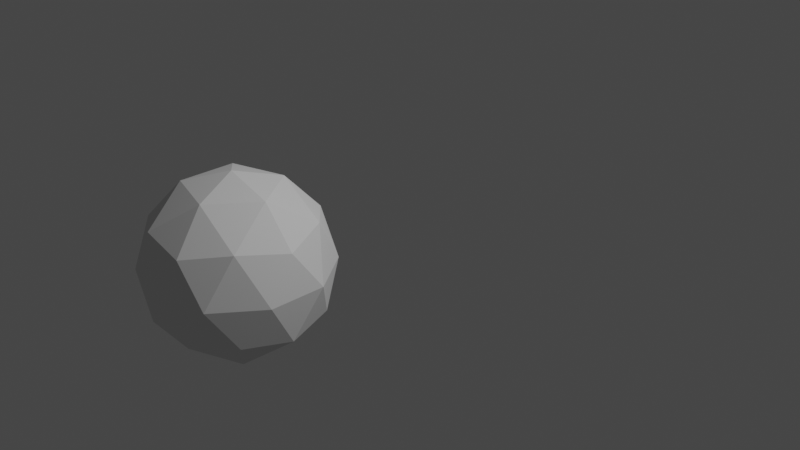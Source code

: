 # Source: player.blend  (saved by Blender 2.82.7; exported with 4.5.12 LTS)
import bpy
from mathutils import Matrix  # noqa: F401  (used for matrix-valued properties, if any)

bpy.ops.wm.read_factory_settings(use_empty=True)
scene = bpy.context.scene
scene.name = 'Scene'

# ---- collections
col_collection = bpy.data.collections.new('Collection'); scene.collection.children.link(col_collection)

# ---- world
world_world = bpy.data.worlds.new('World'); scene.world = world_world
world_world.use_nodes = True; world_world.node_tree.nodes.clear()
_N = world_world.node_tree.nodes; _L = world_world.node_tree.links
n0 = _N.new('ShaderNodeOutputWorld'); n0.name = 'World Output'; n0.location = (300, 300)
n1 = _N.new('ShaderNodeBackground'); n1.name = 'Background'; n1.location = (10, 300)
n1.inputs[0].default_value = (0.05088, 0.05088, 0.05088, 1.0)
_L.new(n1.outputs[0], n0.inputs[0])
n0.is_active_output = True
world_world.color = (0.05088, 0.05088, 0.05088)
world_world.use_sun_shadow = False
world_world.sun_shadow_jitter_overblur = 0.0

# ---- cameras
cam_camera = bpy.data.cameras.new('Camera')
cam_camera.clip_end = 100.0
cam_camera.ortho_scale = 7.314

# ---- lights
light_light = bpy.data.lights.new('Light', 'POINT')
light_light.transmission_factor = 0.0
light_light.energy = 1000.0
light_light.shadow_soft_size = 0.1
light_light.shadow_maximum_resolution = 0.006
light_light.use_absolute_resolution = True

# ---- meshes
me_icosphere = bpy.data.meshes.new('Icosphere')
me_icosphere.from_pydata([(0.0, 0.0, -1.0), (0.7236, -0.5257, -0.4472), (-0.2764, -0.8506, -0.4472), (-0.8944, 0.0, -0.4472), (-0.2764, 0.8506, -0.4472), (0.7236, 0.5257, -0.4472), (0.2764, -0.8506, 0.4472), (-0.7236, -0.5257, 0.4472), (-0.7236, 0.5257, 0.4472), (0.2764, 0.8506, 0.4472), (0.8944, 0.0, 0.4472), (0.0, 0.0, 1.0), (-0.1625, -0.5, -0.8507), (0.4253, -0.309, -0.8507), (0.2629, -0.809, -0.5257), (0.8506, 0.0, -0.5257), (0.4253, 0.309, -0.8507), (-0.5257, 0.0, -0.8507), (-0.6882, -0.5, -0.5257), (-0.1625, 0.5, -0.8507), (-0.6882, 0.5, -0.5257), (0.2629, 0.809, -0.5257), (0.9511, -0.309, 0.0), (0.9511, 0.309, 0.0), (0.0, -1.0, 0.0), (0.5878, -0.809, 0.0), (-0.9511, -0.309, 0.0), (-0.5878, -0.809, 0.0), (-0.5878, 0.809, 0.0), (-0.9511, 0.309, 0.0), (0.5878, 0.809, 0.0), (0.0, 1.0, 0.0), (0.6882, -0.5, 0.5257), (-0.2629, -0.809, 0.5257), (-0.8506, 0.0, 0.5257), (-0.2629, 0.809, 0.5257), (0.6882, 0.5, 0.5257), (0.1746, -0.4916, 0.8592), (0.5257, 0.0, 0.8507), (-0.4253, -0.309, 0.8507), (-0.4253, 0.309, 0.8507), (0.1625, 0.5, 0.8507), (0.0, 0.0, -2.0), (0.7236, -0.5257, -1.447), (-0.2764, -0.8506, -1.447), (-0.8944, 0.0, -1.447), (-0.2764, 0.8506, -1.447), (0.7236, 0.5257, -1.447), (0.2764, -0.8506, -0.5528), (-0.7236, -0.5257, -0.5528), (-0.7236, 0.5257, -0.5528), (0.2764, 0.8506, -0.5528), (0.8944, 0.0, -0.5528), (0.0, 0.0, 0.0), (-0.1625, -0.5, -1.851), (0.4253, -0.309, -1.851), (0.2629, -0.809, -1.526), (0.8506, 0.0, -1.526), (0.4253, 0.309, -1.851), (-0.5257, 0.0, -1.851), (-0.6882, -0.5, -1.526), (-0.1625, 0.5, -1.851), (-0.6882, 0.5, -1.526), (0.2629, 0.809, -1.526), (0.9511, -0.309, -1.0), (0.9511, 0.309, -1.0), (0.0, -1.0, -1.0), (0.5878, -0.809, -1.0), (-0.9511, -0.309, -1.0), (-0.5878, -0.809, -1.0), (-0.5878, 0.809, -1.0), (-0.9511, 0.309, -1.0), (0.5878, 0.809, -1.0), (0.0, 1.0, -1.0), (0.6882, -0.5, -0.4743), (-0.2629, -0.809, -0.4743), (-0.8506, 0.0, -0.4743), (-0.2629, 0.809, -0.4743), (0.6882, 0.5, -0.4743), (0.1625, -0.5, -0.1493), (0.5257, 0.0, -0.1493), (-0.4253, -0.309, -0.1493), (-0.4253, 0.309, -0.1493), (0.1625, 0.5, -0.1493)], [(0, 42), (1, 43), (2, 44), (3, 45), (4, 46), (5, 47), (6, 48), (7, 49), (8, 50), (9, 51), (10, 52), (11, 53), (12, 54), (13, 55), (14, 56), (15, 57), (16, 58), (17, 59), (18, 60), (19, 61), (20, 62), (21, 63), (22, 64), (23, 65), (24, 66), (25, 67), (26, 68), (27, 69), (28, 70), (29, 71), (30, 72), (31, 73), (32, 74), (33, 75), (34, 76), (35, 77), (36, 78), (37, 79), (38, 80), (39, 81), (40, 82), (41, 83)], [(0, 13, 12), (1, 13, 15), (0, 12, 17), (0, 17, 19), (0, 19, 16), (1, 15, 22), (2, 14, 24), (3, 18, 26), (4, 20, 28), (5, 21, 30), (1, 22, 25), (2, 24, 27), (3, 26, 29), (4, 28, 31), (5, 30, 23), (6, 32, 37), (7, 33, 39), (8, 34, 40), (9, 35, 41), (10, 36, 38), (38, 41, 11), (38, 36, 41), (36, 9, 41), (41, 40, 11), (41, 35, 40), (35, 8, 40), (40, 39, 11), (40, 34, 39), (34, 7, 39), (39, 37, 11), (39, 33, 37), (33, 6, 37), (37, 38, 11), (37, 32, 38), (32, 10, 38), (23, 36, 10), (23, 30, 36), (30, 9, 36), (31, 35, 9), (31, 28, 35), (28, 8, 35), (29, 34, 8), (29, 26, 34), (26, 7, 34), (27, 33, 7), (27, 24, 33), (24, 6, 33), (25, 32, 6), (25, 22, 32), (22, 10, 32), (30, 31, 9), (30, 21, 31), (21, 4, 31), (28, 29, 8), (28, 20, 29), (20, 3, 29), (26, 27, 7), (26, 18, 27), (18, 2, 27), (24, 25, 6), (24, 14, 25), (14, 1, 25), (22, 23, 10), (22, 15, 23), (15, 5, 23), (16, 21, 5), (16, 19, 21), (19, 4, 21), (19, 20, 4), (19, 17, 20), (17, 3, 20), (17, 18, 3), (17, 12, 18), (12, 2, 18), (15, 16, 5), (15, 13, 16), (13, 0, 16), (12, 14, 2), (12, 13, 14), (13, 1, 14)])
_uv = me_icosphere.uv_layers.new(name='UVMap')
_uv.uv.foreach_set('vector', [0.8182, 0.0, 0.7727, 0.07873, 0.8636, 0.07873, 0.7273, 0.1575, 0.6818, 0.07873, 0.6364, 0.1575, 0.09091, 0.0, 0.04545, 0.07873, 0.1364, 0.07873, 0.2727, 0.0, 0.2273, 0.07873, 0.3182, 0.07873, 0.4545, 0.0, 0.4091, 0.07873, 0.5, 0.07873, 0.7273, 0.1575, 0.6364, 0.1575, 0.6818, 0.2362, 0.9091, 0.1575, 0.8182, 0.1575, 0.8636, 0.2362, 0.1818, 0.1575, 0.09091, 0.1575, 0.1364, 0.2362, 0.3636, 0.1575, 0.2727, 0.1575, 0.3182, 0.2362, 0.5455, 0.1575, 0.4545, 0.1575, 0.5, 0.2362, 0.7273, 0.1575, 0.6818, 0.2362, 0.7727, 0.2362, 0.9091, 0.1575, 0.8636, 0.2362, 0.9545, 0.2362, 0.1818, 0.1575, 0.1364, 0.2362, 0.2273, 0.2362, 0.3636, 0.1575, 0.3182, 0.2362, 0.4091, 0.2362, 0.5455, 0.1575, 0.5, 0.2362, 0.5909, 0.2362, 0.8182, 0.3149, 0.7273, 0.3149, 0.7727, 0.3937, 1.0, 0.3149, 0.9091, 0.3149, 0.9545, 0.3937, 0.2727, 0.3149, 0.1818, 0.3149, 0.2273, 0.3937, 0.4545, 0.3149, 0.3636, 0.3149, 0.4091, 0.3937, 0.6364, 0.3149, 0.5455, 0.3149, 0.5909, 0.3937, 0.5909, 0.3937, 0.5, 0.3937, 0.5455, 0.4724, 0.5909, 0.3937, 0.5455, 0.3149, 0.5, 0.3937, 0.5455, 0.3149, 0.4545, 0.3149, 0.5, 0.3937, 0.4091, 0.3937, 0.3182, 0.3937, 0.3636, 0.4724, 0.4091, 0.3937, 0.3636, 0.3149, 0.3182, 0.3937, 0.3636, 0.3149, 0.2727, 0.3149, 0.3182, 0.3937, 0.2273, 0.3937, 0.1364, 0.3937, 0.1818, 0.4724, 0.2273, 0.3937, 0.1818, 0.3149, 0.1364, 0.3937, 0.1818, 0.3149, 0.09091, 0.3149, 0.1364, 0.3937, 0.9545, 0.3937, 0.8636, 0.3937, 0.9091, 0.4724, 0.9545, 0.3937, 0.9091, 0.3149, 0.8636, 0.3937, 0.9091, 0.3149, 0.8182, 0.3149, 0.8636, 0.3937, 0.7727, 0.3937, 0.6818, 0.3937, 0.7273, 0.4724, 0.7727, 0.3937, 0.7273, 0.3149, 0.6818, 0.3937, 0.7273, 0.3149, 0.6364, 0.3149, 0.6818, 0.3937, 0.5909, 0.2362, 0.5455, 0.3149, 0.6364, 0.3149, 0.5909, 0.2362, 0.5, 0.2362, 0.5455, 0.3149, 0.5, 0.2362, 0.4545, 0.3149, 0.5455, 0.3149, 0.4091, 0.2362, 0.3636, 0.3149, 0.4545, 0.3149, 0.4091, 0.2362, 0.3182, 0.2362, 0.3636, 0.3149, 0.3182, 0.2362, 0.2727, 0.3149, 0.3636, 0.3149, 0.2273, 0.2362, 0.1818, 0.3149, 0.2727, 0.3149, 0.2273, 0.2362, 0.1364, 0.2362, 0.1818, 0.3149, 0.1364, 0.2362, 0.09091, 0.3149, 0.1818, 0.3149, 0.9545, 0.2362, 0.9091, 0.3149, 1.0, 0.3149, 0.9545, 0.2362, 0.8636, 0.2362, 0.9091, 0.3149, 0.8636, 0.2362, 0.8182, 0.3149, 0.9091, 0.3149, 0.7727, 0.2362, 0.7273, 0.3149, 0.8182, 0.3149, 0.7727, 0.2362, 0.6818, 0.2362, 0.7273, 0.3149, 0.6818, 0.2362, 0.6364, 0.3149, 0.7273, 0.3149, 0.5, 0.2362, 0.4091, 0.2362, 0.4545, 0.3149, 0.5, 0.2362, 0.4545, 0.1575, 0.4091, 0.2362, 0.4545, 0.1575, 0.3636, 0.1575, 0.4091, 0.2362, 0.3182, 0.2362, 0.2273, 0.2362, 0.2727, 0.3149, 0.3182, 0.2362, 0.2727, 0.1575, 0.2273, 0.2362, 0.2727, 0.1575, 0.1818, 0.1575, 0.2273, 0.2362, 0.1364, 0.2362, 0.04545, 0.2362, 0.09091, 0.3149, 0.1364, 0.2362, 0.09091, 0.1575, 0.04545, 0.2362, 0.09091, 0.1575, 0.0, 0.1575, 0.04545, 0.2362, 0.8636, 0.2362, 0.7727, 0.2362, 0.8182, 0.3149, 0.8636, 0.2362, 0.8182, 0.1575, 0.7727, 0.2362, 0.8182, 0.1575, 0.7273, 0.1575, 0.7727, 0.2362, 0.6818, 0.2362, 0.5909, 0.2362, 0.6364, 0.3149, 0.6818, 0.2362, 0.6364, 0.1575, 0.5909, 0.2362, 0.6364, 0.1575, 0.5455, 0.1575, 0.5909, 0.2362, 0.5, 0.07873, 0.4545, 0.1575, 0.5455, 0.1575, 0.5, 0.07873, 0.4091, 0.07873, 0.4545, 0.1575, 0.4091, 0.07873, 0.3636, 0.1575, 0.4545, 0.1575, 0.3182, 0.07873, 0.2727, 0.1575, 0.3636, 0.1575, 0.3182, 0.07873, 0.2273, 0.07873, 0.2727, 0.1575, 0.2273, 0.07873, 0.1818, 0.1575, 0.2727, 0.1575, 0.1364, 0.07873, 0.09091, 0.1575, 0.1818, 0.1575, 0.1364, 0.07873, 0.04545, 0.07873, 0.09091, 0.1575, 0.04545, 0.07873, 0.0, 0.1575, 0.09091, 0.1575, 0.6364, 0.1575, 0.5909, 0.07873, 0.5455, 0.1575, 0.6364, 0.1575, 0.6818, 0.07873, 0.5909, 0.07873, 0.6818, 0.07873, 0.6364, 0.0, 0.5909, 0.07873, 0.8636, 0.07873, 0.8182, 0.1575, 0.9091, 0.1575, 0.8636, 0.07873, 0.7727, 0.07873, 0.8182, 0.1575, 0.7727, 0.07873, 0.7273, 0.1575, 0.8182, 0.1575])
me_icosphere.use_remesh_fix_poles = True
me_icosphere.use_remesh_preserve_attributes = False
me_icosphere.use_mirror_vertex_groups = False
me_icosphere.update()

# ---- objects
ob_light = bpy.data.objects.new('Light', light_light)
ob_camera = bpy.data.objects.new('Camera', cam_camera)
ob_icosphere = bpy.data.objects.new('Icosphere', me_icosphere)

# ---- transforms, parenting, visibility, modifiers, constraints
ob_light.location = (4.076, 1.005, 5.904)
ob_light.rotation_euler = (0.6503, 0.05522, 1.866)
ob_light.lock_rotations_4d = False
ob_light.empty_display_type = 'ARROWS'
ob_light.color = (0.0, 0.0, 0.0, 0.0)
ob_light.lineart.crease_threshold = 0.0
ob_camera.location = (7.359, -6.926, 4.958)
ob_camera.rotation_euler = (1.109, 0.0, 0.8149)
ob_camera.lock_rotations_4d = False
ob_camera.empty_display_type = 'ARROWS'
ob_camera.color = (0.0, 0.0, 0.0, 0.0)
ob_camera.display_type = 'WIRE'
ob_camera.lineart.crease_threshold = 0.0
ob_icosphere.location = (-0.7979, -1.444, -0.2872)
ob_icosphere.lineart.crease_threshold = 0.0

# ---- collection membership
col_collection.objects.link(ob_light)
col_collection.objects.link(ob_camera)
col_collection.objects.link(ob_icosphere)

# ---- scene / render settings (as saved in the file)
scene.camera = ob_camera
scene.frame_start = 1; scene.frame_end = 250; scene.frame_set(1)
scene.render.engine = 'BLENDER_EEVEE_NEXT'
scene.cycles.use_denoising = False
scene.cycles.samples = 128
scene.cycles.sampling_pattern = 'TABULATED_SOBOL'
scene.cycles.use_adaptive_sampling = False
scene.cycles.use_light_tree = False
scene.view_settings.view_transform = 'Filmic'
bpy.context.view_layer.update()
